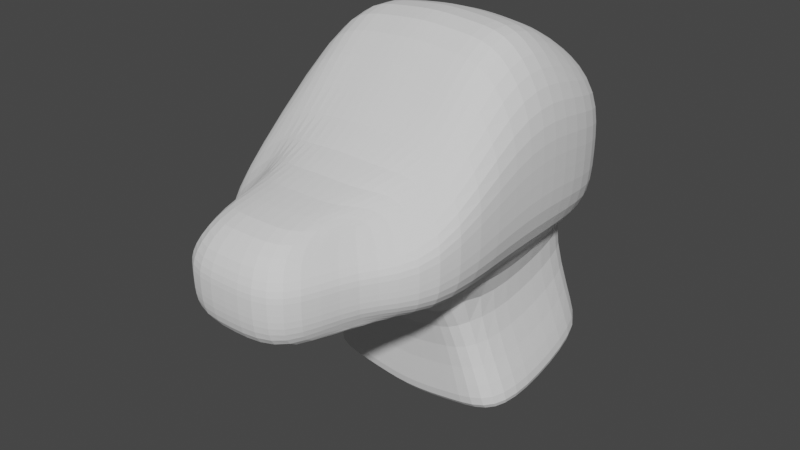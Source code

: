 # Source: parts_head_b14_fox.blend  (saved by Blender 3.4.6; exported with 4.5.12 LTS)
import bpy
from mathutils import Matrix  # noqa: F401  (used for matrix-valued properties, if any)

bpy.ops.wm.read_factory_settings(use_empty=True)
scene = bpy.context.scene
scene.name = 'Scene'

# ---- collections
col_collection = bpy.data.collections.new('Collection'); scene.collection.children.link(col_collection)

# ---- world
world_world = bpy.data.worlds.new('World'); scene.world = world_world
world_world.use_nodes = True; world_world.node_tree.nodes.clear()
_N = world_world.node_tree.nodes; _L = world_world.node_tree.links
n0 = _N.new('ShaderNodeOutputWorld'); n0.name = 'World Output'; n0.location = (300, 300)
n1 = _N.new('ShaderNodeBackground'); n1.name = 'Background'; n1.location = (10, 300)
n1.inputs[0].default_value = (0.05088, 0.05088, 0.05088, 1.0)
_L.new(n1.outputs[0], n0.inputs[0])
n0.is_active_output = True
world_world.color = (0.05088, 0.05088, 0.05088)
world_world.use_sun_shadow = False
world_world.sun_shadow_jitter_overblur = 0.0

# ---- meshes
me_003 = bpy.data.meshes.new('立方体.003')
me_003.from_pydata([(-0.545, -0.3815, -0.5968), (-0.3826, -0.3288, 0.06394), (-0.4101, 0.9037, -0.7331), (-0.5251, 0.8075, 0.5856), (0.5116, -0.4036, -0.6098), (0.3649, -0.3509, 0.07043), (0.4399, 0.8867, -0.7461), (0.5964, 0.7927, 0.5921), (-0.6184, -0.4302, -0.3099), (-0.8428, 0.9041, -0.1859), (0.9, 0.8893, -0.1859), (0.5902, -0.4523, -0.3099), (-0.6184, -0.4302, -0.1817), (-0.8428, 0.9041, 0.3141), (0.9, 0.8893, 0.3141), (0.5902, -0.4523, -0.1817), (-0.8428, 0.8762, -0.562), (0.9, 0.8615, -0.562), (0.5902, -0.4523, -0.5), (-0.6184, -0.4302, -0.5), (0.001078, 0.9886, -0.8761), (-3.946e-17, 0.8813, 0.6505), (2.093e-17, -0.7357, -0.7397), (-4.569e-17, -0.683, 0.1289), (0.0, -0.7844, -0.3099), (0.0, 0.9779, -0.1859), (0.0, -0.7844, -0.1817), (0.0, 0.9779, 0.3141), (2.99e-17, 0.95, -0.562), (0.0, -0.7844, -0.5), (-0.4969, 0.1423, -0.8571), (-0.6823, 0.1935, 0.935), (0.4952, 0.1423, -0.87), (0.6964, 0.1935, 0.9415), (1.0, 0.1935, 0.0), (-1.0, 0.1935, 0.0), (1.0, 0.1935, 0.5), (-1.0, 0.1935, 0.5), (-1.0, 0.1935, -0.5), (1.0, 0.1935, -0.5), (0.0, 0.1935, 1.0), (0.001078, 0.1423, -1.0), (-0.9012, -0.2357, -0.5968), (0.6964, -0.183, 0.07043), (1.0, -0.2844, -0.3099), (1.0, -0.2844, -0.1817), (1.0, -0.2844, -0.5), (-4.569e-17, -0.183, 0.1289), (2.093e-17, -0.2357, -0.7397), (-0.6823, -0.183, 0.06394), (0.8941, -0.2357, -0.6098), (-1.0, -0.2844, -0.3099), (-1.0, -0.2844, -0.1817), (-1.0, -0.2844, -0.5), (-0.6823, 0.4779, 0.935), (0.4952, 0.4694, -0.87), (-1.0, 0.4779, 0.0), (-1.0, 0.4779, 0.5), (-1.0, 0.4779, -0.5), (-0.4969, 0.4694, -0.8571), (0.6964, 0.4779, 0.9415), (1.0, 0.4779, 0.0), (1.0, 0.4779, 0.5), (1.0, 0.4779, -0.5), (0.0, 0.4779, 1.0), (0.885, 0.5159, -1.857), (-0.2479, 0.9886, -0.8046), (-0.3412, -0.683, 0.09642), (-0.5, -0.7844, -0.3099), (-0.5, -0.7844, -0.1817), (-0.5, -0.7844, -0.5), (-0.3412, 0.8813, 0.618), (-0.4506, -0.7357, -0.6682), (-0.5, 0.9779, -0.1859), (-0.5, 0.9779, 0.3141), (-0.5, 0.95, -0.562), (-0.2479, 0.1423, -0.9285), (-0.3412, 0.1935, 0.9675), (-0.4506, -0.2357, -0.6682), (-0.3412, -0.183, 0.09642), (-0.3412, 0.4779, 0.9675), (-0.7531, 0.9586, -1.72), (0.3482, 0.8813, 0.6213), (0.4471, -0.7357, -0.6747), (0.5, 0.9779, -0.1859), (0.5, 0.9779, 0.3141), (0.5, 0.95, -0.562), (0.2481, 0.9886, -0.8111), (0.3482, -0.683, 0.09967), (0.5, -0.7844, -0.3099), (0.5, -0.7844, -0.1817), (0.5, -0.7844, -0.5), (0.3482, 0.1935, 0.9708), (0.2481, 0.1423, -0.935), (0.3482, -0.183, 0.09967), (0.4471, -0.2357, -0.6747), (-0.4597, 1.045, -1.792), (0.3482, 0.4779, 0.9708), (-0.4586, 1.039, -1.672), (-0.752, 0.9521, -1.601), (0.8861, 0.5093, -1.738), (0.7861, 0.9347, -1.614), (0.4391, 1.039, -1.679), (-0.007996, 1.039, -1.744), (-0.9092, 0.5093, -1.725), (-0.9092, 0.1758, -1.725), (-0.007996, 0.1758, -1.868), (-0.4586, 0.1758, -1.796), (0.4391, 0.1758, -1.803), (0.8861, 0.1758, -1.738), (0.785, 0.9413, -1.733), (0.438, 1.045, -1.798), (-0.009099, 1.045, -1.863), (-0.9103, 0.5159, -1.844), (-0.9103, 0.1824, -1.844), (-0.009099, 0.5159, -1.987), (-0.009099, 0.1824, -1.987), (-0.4597, 0.1824, -1.916), (0.438, 0.1824, -1.922), (0.885, 0.1824, -1.857), (0.438, 0.5159, -1.922), (-0.4597, 0.5159, -1.916)], [], [(57, 54, 3, 13), (85, 82, 7, 14), (45, 43, 5, 15), (69, 67, 1, 12), (95, 50, 4, 83), (79, 49, 1, 67), (70, 68, 8, 19), (46, 44, 11, 18), (86, 84, 10, 17), (58, 56, 9, 16), (68, 69, 12, 8), (44, 45, 15, 11), (84, 85, 14, 10), (56, 57, 13, 9), (59, 58, 16, 2), (87, 86, 17, 6), (50, 46, 18, 4), (72, 70, 19, 0), (83, 91, 29, 22), (66, 75, 28, 20), (73, 74, 27, 25), (89, 90, 26, 24), (75, 73, 25, 28), (91, 89, 24, 29), (94, 47, 23, 88), (78, 48, 22, 72), (90, 88, 23, 26), (74, 71, 21, 27), (6, 55, 100, 101), (97, 64, 40, 92), (55, 63, 39, 32), (42, 53, 38, 30), (51, 52, 37, 35), (61, 62, 36, 34), (53, 51, 35, 38), (63, 61, 34, 39), (80, 54, 31, 77), (76, 30, 105, 107), (62, 60, 33, 36), (52, 49, 31, 37), (12, 1, 49, 52), (19, 8, 51, 53), (8, 12, 52, 51), (0, 19, 53, 42), (76, 41, 48, 78), (92, 40, 47, 94), (32, 39, 46, 50), (34, 36, 45, 44), (39, 34, 44, 46), (77, 31, 49, 79), (93, 32, 50, 95), (36, 33, 43, 45), (14, 7, 60, 62), (55, 32, 109, 100), (71, 3, 54, 80), (17, 10, 61, 63), (10, 14, 62, 61), (6, 17, 63, 55), (82, 21, 64, 97), (93, 41, 106, 108), (30, 38, 58, 59), (35, 37, 57, 56), (38, 35, 56, 58), (37, 31, 54, 57), (66, 20, 103, 98), (21, 71, 80, 64), (40, 77, 79, 47), (30, 76, 78, 42), (64, 80, 77, 40), (20, 87, 102, 103), (13, 3, 71, 74), (42, 78, 72, 0), (16, 9, 73, 75), (9, 13, 74, 73), (2, 16, 75, 66), (22, 29, 70, 72), (24, 26, 69, 68), (29, 24, 68, 70), (47, 79, 67, 23), (26, 23, 67, 69), (7, 82, 97, 60), (41, 76, 107, 106), (41, 93, 95, 48), (33, 92, 94, 43), (87, 6, 101, 102), (60, 97, 92, 33), (15, 5, 88, 90), (43, 94, 88, 5), (18, 11, 89, 91), (11, 15, 90, 89), (4, 18, 91, 83), (20, 28, 86, 87), (25, 27, 85, 84), (28, 25, 84, 86), (48, 95, 83, 22), (27, 21, 82, 85), (108, 106, 116, 118), (103, 102, 111, 112), (98, 103, 112, 96), (107, 105, 114, 117), (104, 99, 81, 113), (101, 100, 65, 110), (109, 108, 118, 119), (100, 109, 119, 65), (59, 2, 99, 104), (2, 66, 98, 99), (32, 93, 108, 109), (30, 59, 104, 105), (121, 115, 116, 117), (120, 65, 119, 118), (111, 110, 65, 120), (96, 112, 115, 121), (81, 96, 121, 113), (113, 121, 117, 114), (112, 111, 120, 115), (115, 120, 118, 116), (106, 107, 117, 116), (105, 104, 113, 114), (102, 101, 110, 111), (99, 98, 96, 81)])
_uv = me_003.uv_layers.new(name='UVマップ')
_uv.uv.foreach_set('vector', [0.5625, 0.1875, 0.625, 0.1875, 0.625, 0.25, 0.5625, 0.25, 0.5625, 0.4375, 0.625, 0.4375, 0.625, 0.5, 0.5625, 0.5, 0.5625, 0.6875, 0.625, 0.6875, 0.625, 0.75, 0.5625, 0.75, 0.5625, 0.9375, 0.625, 0.9375, 0.625, 1.0, 0.5625, 1.0, 0.3125, 0.6875, 0.375, 0.6875, 0.375, 0.75, 0.3125, 0.75, 0.8125, 0.6875, 0.875, 0.6875, 0.875, 0.75, 0.8125, 0.75, 0.4375, 0.9375, 0.5, 0.9375, 0.5, 1.0, 0.4375, 1.0, 0.4375, 0.6875, 0.5, 0.6875, 0.5, 0.75, 0.4375, 0.75, 0.4375, 0.4375, 0.5, 0.4375, 0.5, 0.5, 0.4375, 0.5, 0.4375, 0.1875, 0.5, 0.1875, 0.5, 0.25, 0.4375, 0.25, 0.5, 0.9375, 0.5625, 0.9375, 0.5625, 1.0, 0.5, 1.0, 0.5, 0.6875, 0.5625, 0.6875, 0.5625, 0.75, 0.5, 0.75, 0.5, 0.4375, 0.5625, 0.4375, 0.5625, 0.5, 0.5, 0.5, 0.5, 0.1875, 0.5625, 0.1875, 0.5625, 0.25, 0.5, 0.25, 0.375, 0.1875, 0.4375, 0.1875, 0.4375, 0.25, 0.375, 0.25, 0.375, 0.4375, 0.4375, 0.4375, 0.4375, 0.5, 0.375, 0.5, 0.375, 0.6875, 0.4375, 0.6875, 0.4375, 0.75, 0.375, 0.75, 0.375, 0.9375, 0.4375, 0.9375, 0.4375, 1.0, 0.375, 1.0, 0.375, 0.8125, 0.4375, 0.8125, 0.4375, 0.875, 0.375, 0.875, 0.375, 0.3125, 0.4375, 0.3125, 0.4375, 0.375, 0.375, 0.375, 0.5, 0.3125, 0.5625, 0.3125, 0.5625, 0.375, 0.5, 0.375, 0.5, 0.8125, 0.5625, 0.8125, 0.5625, 0.875, 0.5, 0.875, 0.4375, 0.3125, 0.5, 0.3125, 0.5, 0.375, 0.4375, 0.375, 0.4375, 0.8125, 0.5, 0.8125, 0.5, 0.875, 0.4375, 0.875, 0.6875, 0.6875, 0.75, 0.6875, 0.75, 0.75, 0.6875, 0.75, 0.1875, 0.6875, 0.25, 0.6875, 0.25, 0.75, 0.1875, 0.75, 0.5625, 0.8125, 0.625, 0.8125, 0.625, 0.875, 0.5625, 0.875, 0.5625, 0.3125, 0.625, 0.3125, 0.625, 0.375, 0.5625, 0.375, 0.375, 0.5, 0.375, 0.5625, 0.375, 0.5625, 0.375, 0.5, 0.6875, 0.5625, 0.75, 0.5625, 0.75, 0.625, 0.6875, 0.625, 0.375, 0.5625, 0.4375, 0.5625, 0.4375, 0.625, 0.375, 0.625, 0.375, 0.0625, 0.4375, 0.0625, 0.4375, 0.125, 0.375, 0.125, 0.5, 0.0625, 0.5625, 0.0625, 0.5625, 0.125, 0.5, 0.125, 0.5, 0.5625, 0.5625, 0.5625, 0.5625, 0.625, 0.5, 0.625, 0.4375, 0.0625, 0.5, 0.0625, 0.5, 0.125, 0.4375, 0.125, 0.4375, 0.5625, 0.5, 0.5625, 0.5, 0.625, 0.4375, 0.625, 0.8125, 0.5625, 0.875, 0.5625, 0.875, 0.625, 0.8125, 0.625, 0.1875, 0.625, 0.125, 0.625, 0.125, 0.625, 0.1875, 0.625, 0.5625, 0.5625, 0.625, 0.5625, 0.625, 0.625, 0.5625, 0.625, 0.5625, 0.0625, 0.625, 0.0625, 0.625, 0.125, 0.5625, 0.125, 0.5625, 0.0, 0.625, 0.0, 0.625, 0.0625, 0.5625, 0.0625, 0.4375, 0.0, 0.5, 0.0, 0.5, 0.0625, 0.4375, 0.0625, 0.5, 0.0, 0.5625, 0.0, 0.5625, 0.0625, 0.5, 0.0625, 0.375, 0.0, 0.4375, 0.0, 0.4375, 0.0625, 0.375, 0.0625, 0.1875, 0.625, 0.25, 0.625, 0.25, 0.6875, 0.1875, 0.6875, 0.6875, 0.625, 0.75, 0.625, 0.75, 0.6875, 0.6875, 0.6875, 0.375, 0.625, 0.4375, 0.625, 0.4375, 0.6875, 0.375, 0.6875, 0.5, 0.625, 0.5625, 0.625, 0.5625, 0.6875, 0.5, 0.6875, 0.4375, 0.625, 0.5, 0.625, 0.5, 0.6875, 0.4375, 0.6875, 0.8125, 0.625, 0.875, 0.625, 0.875, 0.6875, 0.8125, 0.6875, 0.3125, 0.625, 0.375, 0.625, 0.375, 0.6875, 0.3125, 0.6875, 0.5625, 0.625, 0.625, 0.625, 0.625, 0.6875, 0.5625, 0.6875, 0.5625, 0.5, 0.625, 0.5, 0.625, 0.5625, 0.5625, 0.5625, 0.375, 0.5625, 0.375, 0.625, 0.375, 0.625, 0.375, 0.5625, 0.8125, 0.5, 0.875, 0.5, 0.875, 0.5625, 0.8125, 0.5625, 0.4375, 0.5, 0.5, 0.5, 0.5, 0.5625, 0.4375, 0.5625, 0.5, 0.5, 0.5625, 0.5, 0.5625, 0.5625, 0.5, 0.5625, 0.375, 0.5, 0.4375, 0.5, 0.4375, 0.5625, 0.375, 0.5625, 0.6875, 0.5, 0.75, 0.5, 0.75, 0.5625, 0.6875, 0.5625, 0.3125, 0.625, 0.25, 0.625, 0.25, 0.625, 0.3125, 0.625, 0.375, 0.125, 0.4375, 0.125, 0.4375, 0.1875, 0.375, 0.1875, 0.5, 0.125, 0.5625, 0.125, 0.5625, 0.1875, 0.5, 0.1875, 0.4375, 0.125, 0.5, 0.125, 0.5, 0.1875, 0.4375, 0.1875, 0.5625, 0.125, 0.625, 0.125, 0.625, 0.1875, 0.5625, 0.1875, 0.375, 0.3125, 0.375, 0.375, 0.375, 0.375, 0.375, 0.3125, 0.75, 0.5, 0.8125, 0.5, 0.8125, 0.5625, 0.75, 0.5625, 0.75, 0.625, 0.8125, 0.625, 0.8125, 0.6875, 0.75, 0.6875, 0.125, 0.625, 0.1875, 0.625, 0.1875, 0.6875, 0.125, 0.6875, 0.75, 0.5625, 0.8125, 0.5625, 0.8125, 0.625, 0.75, 0.625, 0.375, 0.375, 0.375, 0.4375, 0.375, 0.4375, 0.375, 0.375, 0.5625, 0.25, 0.625, 0.25, 0.625, 0.3125, 0.5625, 0.3125, 0.125, 0.6875, 0.1875, 0.6875, 0.1875, 0.75, 0.125, 0.75, 0.4375, 0.25, 0.5, 0.25, 0.5, 0.3125, 0.4375, 0.3125, 0.5, 0.25, 0.5625, 0.25, 0.5625, 0.3125, 0.5, 0.3125, 0.375, 0.25, 0.4375, 0.25, 0.4375, 0.3125, 0.375, 0.3125, 0.375, 0.875, 0.4375, 0.875, 0.4375, 0.9375, 0.375, 0.9375, 0.5, 0.875, 0.5625, 0.875, 0.5625, 0.9375, 0.5, 0.9375, 0.4375, 0.875, 0.5, 0.875, 0.5, 0.9375, 0.4375, 0.9375, 0.75, 0.6875, 0.8125, 0.6875, 0.8125, 0.75, 0.75, 0.75, 0.5625, 0.875, 0.625, 0.875, 0.625, 0.9375, 0.5625, 0.9375, 0.625, 0.5, 0.6875, 0.5, 0.6875, 0.5625, 0.625, 0.5625, 0.25, 0.625, 0.1875, 0.625, 0.1875, 0.625, 0.25, 0.625, 0.25, 0.625, 0.3125, 0.625, 0.3125, 0.6875, 0.25, 0.6875, 0.625, 0.625, 0.6875, 0.625, 0.6875, 0.6875, 0.625, 0.6875, 0.375, 0.4375, 0.375, 0.5, 0.375, 0.5, 0.375, 0.4375, 0.625, 0.5625, 0.6875, 0.5625, 0.6875, 0.625, 0.625, 0.625, 0.5625, 0.75, 0.625, 0.75, 0.625, 0.8125, 0.5625, 0.8125, 0.625, 0.6875, 0.6875, 0.6875, 0.6875, 0.75, 0.625, 0.75, 0.4375, 0.75, 0.5, 0.75, 0.5, 0.8125, 0.4375, 0.8125, 0.5, 0.75, 0.5625, 0.75, 0.5625, 0.8125, 0.5, 0.8125, 0.375, 0.75, 0.4375, 0.75, 0.4375, 0.8125, 0.375, 0.8125, 0.375, 0.375, 0.4375, 0.375, 0.4375, 0.4375, 0.375, 0.4375, 0.5, 0.375, 0.5625, 0.375, 0.5625, 0.4375, 0.5, 0.4375, 0.4375, 0.375, 0.5, 0.375, 0.5, 0.4375, 0.4375, 0.4375, 0.25, 0.6875, 0.3125, 0.6875, 0.3125, 0.75, 0.25, 0.75, 0.5625, 0.375, 0.625, 0.375, 0.625, 0.4375, 0.5625, 0.4375, 0.3125, 0.625, 0.25, 0.625, 0.25, 0.625, 0.3125, 0.625, 0.375, 0.375, 0.375, 0.4375, 0.375, 0.4375, 0.375, 0.375, 0.375, 0.3125, 0.375, 0.375, 0.375, 0.375, 0.375, 0.3125, 0.1875, 0.625, 0.125, 0.625, 0.125, 0.625, 0.1875, 0.625, 0.375, 0.1875, 0.375, 0.25, 0.375, 0.25, 0.375, 0.1875, 0.375, 0.5, 0.375, 0.5625, 0.375, 0.5625, 0.375, 0.5, 0.375, 0.625, 0.3125, 0.625, 0.3125, 0.625, 0.375, 0.625, 0.375, 0.5625, 0.375, 0.625, 0.375, 0.625, 0.375, 0.5625, 0.375, 0.1875, 0.375, 0.25, 0.375, 0.25, 0.375, 0.1875, 0.375, 0.25, 0.375, 0.3125, 0.375, 0.3125, 0.375, 0.25, 0.375, 0.625, 0.3125, 0.625, 0.3125, 0.625, 0.375, 0.625, 0.375, 0.125, 0.375, 0.1875, 0.375, 0.1875, 0.375, 0.125, 0.1875, 0.5625, 0.25, 0.5625, 0.25, 0.625, 0.1875, 0.625, 0.3125, 0.5625, 0.375, 0.5625, 0.375, 0.625, 0.3125, 0.625, 0.3125, 0.5, 0.375, 0.5, 0.375, 0.5625, 0.3125, 0.5625, 0.1875, 0.5, 0.25, 0.5, 0.25, 0.5625, 0.1875, 0.5625, 0.125, 0.5, 0.1875, 0.5, 0.1875, 0.5625, 0.125, 0.5625, 0.125, 0.5625, 0.1875, 0.5625, 0.1875, 0.625, 0.125, 0.625, 0.25, 0.5, 0.3125, 0.5, 0.3125, 0.5625, 0.25, 0.5625, 0.25, 0.5625, 0.3125, 0.5625, 0.3125, 0.625, 0.25, 0.625, 0.25, 0.625, 0.1875, 0.625, 0.1875, 0.625, 0.25, 0.625, 0.375, 0.125, 0.375, 0.1875, 0.375, 0.1875, 0.375, 0.125, 0.375, 0.4375, 0.375, 0.5, 0.375, 0.5, 0.375, 0.4375, 0.375, 0.25, 0.375, 0.3125, 0.375, 0.3125, 0.375, 0.25])
me_003.update()

# ---- objects
ob_001 = bpy.data.objects.new('立方体.001', me_003)

# ---- transforms, parenting, visibility, modifiers, constraints
ob_001.location = (0.0, 0.0, 0.0)
ob_001.scale = (9.457, 18.31, 10.28)
_m = ob_001.modifiers.new('細分化', 'SUBSURF')

# ---- collection membership
col_collection.objects.link(ob_001)

# ---- scene / render settings (as saved in the file)
scene.frame_start = 1; scene.frame_end = 250; scene.frame_set(1)
scene.render.engine = 'CYCLES'
scene.cycles.sampling_pattern = 'TABULATED_SOBOL'
scene.cycles.use_light_tree = False
scene.view_settings.view_transform = 'Filmic'
bpy.context.view_layer.update()

# ---- added for rendering (the .blend has no active camera and no usable light): camera, sun
cam_auto = bpy.data.cameras.new('AutoCamera')
cam_auto.lens = 50.0
cam_auto.sensor_width = 36.0
cam_auto.clip_end = 1000.0
ob_auto_camera = bpy.data.objects.new('AutoCamera', cam_auto)
scene.collection.objects.link(ob_auto_camera)
ob_auto_camera.location = (45.5366, -52.2563, 31.3572)
ob_auto_camera.rotation_euler = (1.09748, -7.21219e-08, 0.694738)
scene.camera = ob_auto_camera
light_auto_sun = bpy.data.lights.new('AutoSun', 'SUN')
light_auto_sun.energy = 3.0
light_auto_sun.angle = 0.0523599
ob_auto_sun = bpy.data.objects.new('AutoSun', light_auto_sun)
scene.collection.objects.link(ob_auto_sun)
ob_auto_sun.rotation_euler = (0.872665, 0.174533, 0.523599)
bpy.context.view_layer.update()
